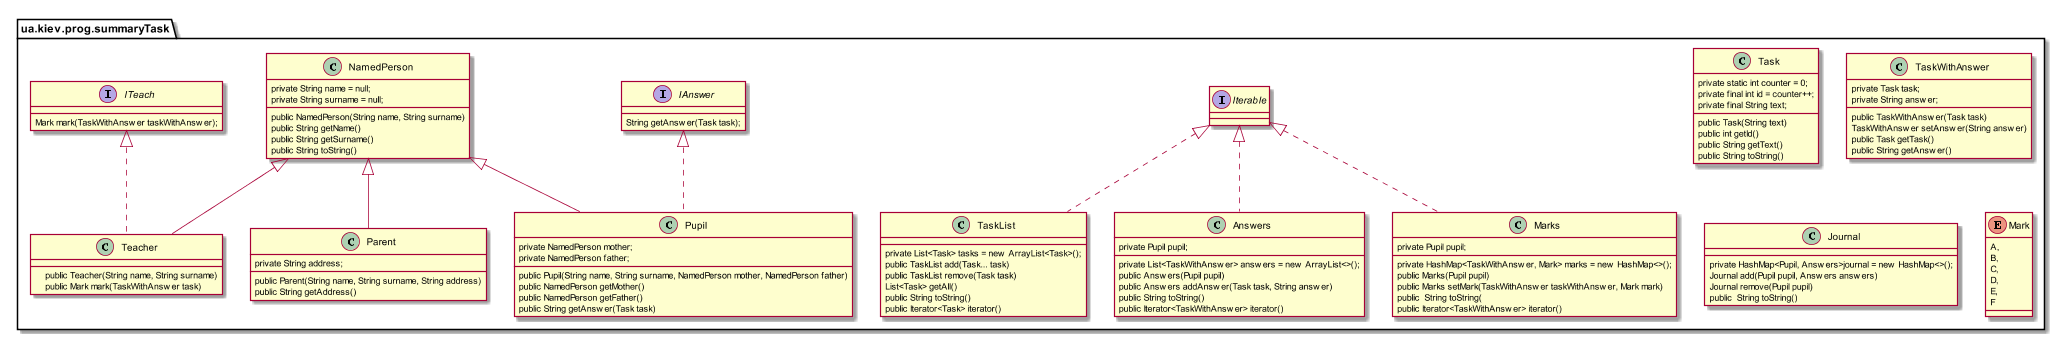

The diagram above was rendered by PlantUML. Its source (embedded in the PNG):
@startuml

package "ua.kiev.prog.summaryTask" {
class Answers implements Iterable{
    private Pupil pupil;
    private List<TaskWithAnswer> answers = new ArrayList<>();

    public Answers(Pupil pupil)
    public Answers addAnswer(Task task, String answer)

    public String toString()

    public Iterator<TaskWithAnswer> iterator()
}
interface IAnswer {
    String getAnswer(Task task);
}
class Task {
    private static int counter = 0;
    private final int id = counter++;
    private final String text;

    public Task(String text)

    public int getId()

    public String getText()

    public String toString()
}
class TaskWithAnswer {
    private Task task;
    private String answer;

    public TaskWithAnswer(Task task)

    TaskWithAnswer setAnswer(String answer)
    public Task getTask()

    public String getAnswer()
}
interface ITeach {
    Mark mark(TaskWithAnswer taskWithAnswer);
}
class NamedPerson {
    private String name = null;
    private String surname = null;

    public NamedPerson(String name, String surname)

    public String getName()

    public String getSurname()

    public String toString()
}
class Pupil extends NamedPerson implements IAnswer {
    private NamedPerson mother;
    private NamedPerson father;

    public Pupil(String name, String surname, NamedPerson mother, NamedPerson father)

    public NamedPerson getMother()

    public NamedPerson getFather()

    public String getAnswer(Task task)
}
class Journal {
    private HashMap<Pupil, Answers>journal = new HashMap<>();


    Journal add(Pupil pupil, Answers answers)

    Journal remove(Pupil pupil)

    public  String toString()

}
enum Mark {
    A,
    B,
    C,
    D,
    E,
    F
}
class Marks implements Iterable{
    private Pupil pupil;
    private HashMap<TaskWithAnswer, Mark> marks = new HashMap<>();

    public Marks(Pupil pupil)

    public Marks setMark(TaskWithAnswer taskWithAnswer, Mark mark)

    public  String toString(

    public Iterator<TaskWithAnswer> iterator()
}
class Parent extends NamedPerson {
    private String address;

    public Parent(String name, String surname, String address)
    public String getAddress()
}
class TaskList implements Iterable {
    private List<Task> tasks = new ArrayList<Task>();

    public TaskList add(Task... task)

    public TaskList remove(Task task)
    List<Task> getAll()

    public String toString()
    public Iterator<Task> iterator()
}
class Teacher extends NamedPerson implements ITeach {


    public Teacher(String name, String surname)
    public Mark mark(TaskWithAnswer task)
}
}
@enduml